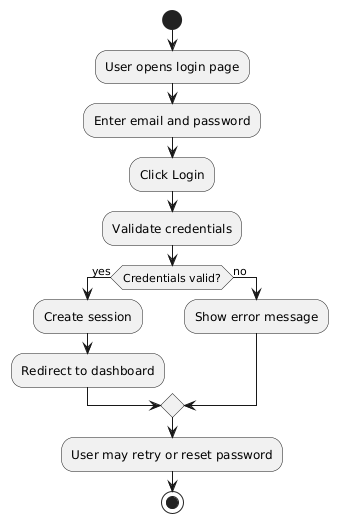

The diagram above was rendered by PlantUML. Its source (embedded in the PNG):
@startuml
start

:User opens login page;
:Enter email and password;
:Click Login;
:Validate credentials;
if (Credentials valid?) then (yes)
  :Create session;
  :Redirect to dashboard;
else (no)
  :Show error message;
endif
:User may retry or reset password;

stop
@enduml